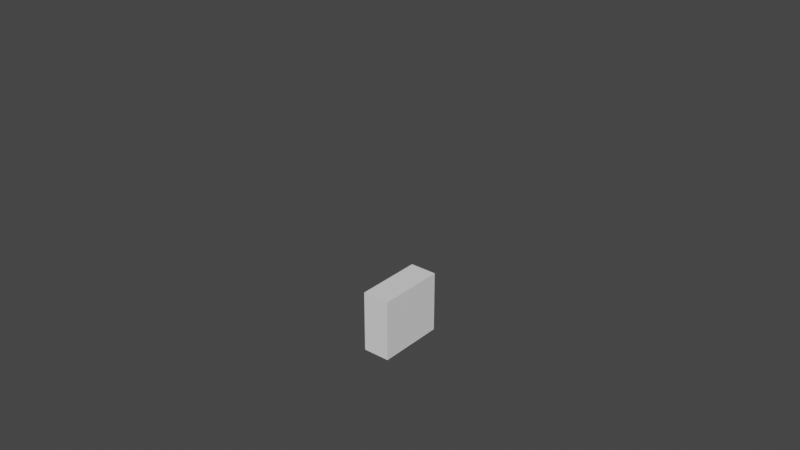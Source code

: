 # Source: Resources.blend  (saved by Blender 3.0.42; exported with 4.5.12 LTS)
import bpy
from mathutils import Matrix  # noqa: F401  (used for matrix-valued properties, if any)

bpy.ops.wm.read_factory_settings(use_empty=True)
scene = bpy.context.scene
scene.name = 'Scene'

# ---- collections
col_tablesaw_blade = bpy.data.collections.new('TableSaw.Blade'); scene.collection.children.link(col_tablesaw_blade)
col_socket = bpy.data.collections.new('Socket'); scene.collection.children.link(col_socket)
col_wall_top_left = bpy.data.collections.new('Wall.Top.Left'); scene.collection.children.link(col_wall_top_left)
col_storageroom = bpy.data.collections.new('StorageRoom'); scene.collection.children.link(col_storageroom)
col_me = bpy.data.collections.new('Me'); scene.collection.children.link(col_me)
col_pccase_big = bpy.data.collections.new('PCCase.Big'); scene.collection.children.link(col_pccase_big)
col_phonep30 = bpy.data.collections.new('PhoneP30'); scene.collection.children.link(col_phonep30)
col_pccase_medium = bpy.data.collections.new('PCCase.Medium'); scene.collection.children.link(col_pccase_medium)

# ---- world
world_world = bpy.data.worlds.new('World'); scene.world = world_world
world_world.use_nodes = True; world_world.node_tree.nodes.clear()
_N = world_world.node_tree.nodes; _L = world_world.node_tree.links
n0 = _N.new('ShaderNodeOutputWorld'); n0.name = 'World Output'; n0.location = (300, 300)
n1 = _N.new('ShaderNodeBackground'); n1.name = 'Background'; n1.location = (10, 300)
n1.inputs[0].default_value = (0.05088, 0.05088, 0.05088, 1.0)
_L.new(n1.outputs[0], n0.inputs[0])
n0.is_active_output = True
world_world.color = (0.05088, 0.05088, 0.05088)
world_world.use_sun_shadow = False
world_world.sun_shadow_jitter_overblur = 0.0

# ---- meshes
me_cylinder = bpy.data.meshes.new('Cylinder')
me_cylinder.from_pydata([(0.0, 0.101, -0.00175), (0.0, 0.101, 0.00175), (0.0158, 0.09976, -0.00175), (0.0158, 0.09976, 0.00175), (0.03121, 0.09606, -0.00175), (0.03121, 0.09606, 0.00175), (0.04585, 0.08999, -0.00175), (0.04585, 0.08999, 0.00175), (0.05937, 0.08171, -0.00175), (0.05937, 0.08171, 0.00175), (0.07142, 0.07142, -0.00175), (0.07142, 0.07142, 0.00175), (0.08171, 0.05937, -0.00175), (0.08171, 0.05937, 0.00175), (0.08999, 0.04585, -0.00175), (0.08999, 0.04585, 0.00175), (0.09606, 0.03121, -0.00175), (0.09606, 0.03121, 0.00175), (0.09976, 0.0158, -0.00175), (0.09976, 0.0158, 0.00175), (0.101, -1.645e-08, -0.00175), (0.101, -1.645e-08, 0.00175), (0.09976, -0.0158, -0.00175), (0.09976, -0.0158, 0.00175), (0.09606, -0.03121, -0.00175), (0.09606, -0.03121, 0.00175), (0.08999, -0.04585, -0.00175), (0.08999, -0.04585, 0.00175), (0.08171, -0.05937, -0.00175), (0.08171, -0.05937, 0.00175), (0.07142, -0.07142, -0.00175), (0.07142, -0.07142, 0.00175), (0.05937, -0.08171, -0.00175), (0.05937, -0.08171, 0.00175), (0.04585, -0.08999, -0.00175), (0.04585, -0.08999, 0.00175), (0.03121, -0.09606, -0.00175), (0.03121, -0.09606, 0.00175), (0.0158, -0.09976, -0.00175), (0.0158, -0.09976, 0.00175), (-8.107e-08, -0.101, -0.00175), (-8.107e-08, -0.101, 0.00175), (-0.0158, -0.09976, -0.00175), (-0.0158, -0.09976, 0.00175), (-0.03121, -0.09606, -0.00175), (-0.03121, -0.09606, 0.00175), (-0.04585, -0.08999, -0.00175), (-0.04585, -0.08999, 0.00175), (-0.05937, -0.08171, -0.00175), (-0.05937, -0.08171, 0.00175), (-0.07142, -0.07142, -0.00175), (-0.07142, -0.07142, 0.00175), (-0.08171, -0.05937, -0.00175), (-0.08171, -0.05937, 0.00175), (-0.08999, -0.04585, -0.00175), (-0.08999, -0.04585, 0.00175), (-0.09606, -0.03121, -0.00175), (-0.09606, -0.03121, 0.00175), (-0.09976, -0.0158, -0.00175), (-0.09976, -0.0158, 0.00175), (-0.101, 1.457e-07, -0.00175), (-0.101, 1.457e-07, 0.00175), (-0.09976, 0.0158, -0.00175), (-0.09976, 0.0158, 0.00175), (-0.09606, 0.03121, -0.00175), (-0.09606, 0.03121, 0.00175), (-0.08999, 0.04585, -0.00175), (-0.08999, 0.04585, 0.00175), (-0.08171, 0.05937, -0.00175), (-0.08171, 0.05937, 0.00175), (-0.07142, 0.07142, -0.00175), (-0.07142, 0.07142, 0.00175), (-0.05937, 0.08171, -0.00175), (-0.05937, 0.08171, 0.00175), (-0.04585, 0.08999, -0.00175), (-0.04585, 0.08999, 0.00175), (-0.03121, 0.09606, -0.00175), (-0.03121, 0.09606, 0.00175), (-0.0158, 0.09976, -0.00175), (-0.0158, 0.09976, 0.00175)], [], [(0, 1, 3, 2), (2, 3, 5, 4), (4, 5, 7, 6), (6, 7, 9, 8), (8, 9, 11, 10), (10, 11, 13, 12), (12, 13, 15, 14), (14, 15, 17, 16), (16, 17, 19, 18), (18, 19, 21, 20), (20, 21, 23, 22), (22, 23, 25, 24), (24, 25, 27, 26), (26, 27, 29, 28), (28, 29, 31, 30), (30, 31, 33, 32), (32, 33, 35, 34), (34, 35, 37, 36), (36, 37, 39, 38), (38, 39, 41, 40), (40, 41, 43, 42), (42, 43, 45, 44), (44, 45, 47, 46), (46, 47, 49, 48), (48, 49, 51, 50), (50, 51, 53, 52), (52, 53, 55, 54), (54, 55, 57, 56), (56, 57, 59, 58), (58, 59, 61, 60), (60, 61, 63, 62), (62, 63, 65, 64), (64, 65, 67, 66), (66, 67, 69, 68), (68, 69, 71, 70), (70, 71, 73, 72), (72, 73, 75, 74), (74, 75, 77, 76), (3, 1, 79, 77, 75, 73, 71, 69, 67, 65, 63, 61, 59, 57, 55, 53, 51, 49, 47, 45, 43, 41, 39, 37, 35, 33, 31, 29, 27, 25, 23, 21, 19, 17, 15, 13, 11, 9, 7, 5), (76, 77, 79, 78), (78, 79, 1, 0), (0, 2, 4, 6, 8, 10, 12, 14, 16, 18, 20, 22, 24, 26, 28, 30, 32, 34, 36, 38, 40, 42, 44, 46, 48, 50, 52, 54, 56, 58, 60, 62, 64, 66, 68, 70, 72, 74, 76, 78)])
_uv = me_cylinder.uv_layers.new(name='UVMap')
_uv.uv.foreach_set('vector', [1.0, 0.5, 1.0, 1.0, 0.975, 1.0, 0.975, 0.5, 0.975, 0.5, 0.975, 1.0, 0.95, 1.0, 0.95, 0.5, 0.95, 0.5, 0.95, 1.0, 0.925, 1.0, 0.925, 0.5, 0.925, 0.5, 0.925, 1.0, 0.9, 1.0, 0.9, 0.5, 0.9, 0.5, 0.9, 1.0, 0.875, 1.0, 0.875, 0.5, 0.875, 0.5, 0.875, 1.0, 0.85, 1.0, 0.85, 0.5, 0.85, 0.5, 0.85, 1.0, 0.825, 1.0, 0.825, 0.5, 0.825, 0.5, 0.825, 1.0, 0.8, 1.0, 0.8, 0.5, 0.8, 0.5, 0.8, 1.0, 0.775, 1.0, 0.775, 0.5, 0.775, 0.5, 0.775, 1.0, 0.75, 1.0, 0.75, 0.5, 0.75, 0.5, 0.75, 1.0, 0.725, 1.0, 0.725, 0.5, 0.725, 0.5, 0.725, 1.0, 0.7, 1.0, 0.7, 0.5, 0.7, 0.5, 0.7, 1.0, 0.675, 1.0, 0.675, 0.5, 0.675, 0.5, 0.675, 1.0, 0.65, 1.0, 0.65, 0.5, 0.65, 0.5, 0.65, 1.0, 0.625, 1.0, 0.625, 0.5, 0.625, 0.5, 0.625, 1.0, 0.6, 1.0, 0.6, 0.5, 0.6, 0.5, 0.6, 1.0, 0.575, 1.0, 0.575, 0.5, 0.575, 0.5, 0.575, 1.0, 0.55, 1.0, 0.55, 0.5, 0.55, 0.5, 0.55, 1.0, 0.525, 1.0, 0.525, 0.5, 0.525, 0.5, 0.525, 1.0, 0.5, 1.0, 0.5, 0.5, 0.5, 0.5, 0.5, 1.0, 0.475, 1.0, 0.475, 0.5, 0.475, 0.5, 0.475, 1.0, 0.45, 1.0, 0.45, 0.5, 0.45, 0.5, 0.45, 1.0, 0.425, 1.0, 0.425, 0.5, 0.425, 0.5, 0.425, 1.0, 0.4, 1.0, 0.4, 0.5, 0.4, 0.5, 0.4, 1.0, 0.375, 1.0, 0.375, 0.5, 0.375, 0.5, 0.375, 1.0, 0.35, 1.0, 0.35, 0.5, 0.35, 0.5, 0.35, 1.0, 0.325, 1.0, 0.325, 0.5, 0.325, 0.5, 0.325, 1.0, 0.3, 1.0, 0.3, 0.5, 0.3, 0.5, 0.3, 1.0, 0.275, 1.0, 0.275, 0.5, 0.275, 0.5, 0.275, 1.0, 0.25, 1.0, 0.25, 0.5, 0.25, 0.5, 0.25, 1.0, 0.225, 1.0, 0.225, 0.5, 0.225, 0.5, 0.225, 1.0, 0.2, 1.0, 0.2, 0.5, 0.2, 0.5, 0.2, 1.0, 0.175, 1.0, 0.175, 0.5, 0.175, 0.5, 0.175, 1.0, 0.15, 1.0, 0.15, 0.5, 0.15, 0.5, 0.15, 1.0, 0.125, 1.0, 0.125, 0.5, 0.125, 0.5, 0.125, 1.0, 0.1, 1.0, 0.1, 0.5, 0.1, 0.5, 0.1, 1.0, 0.075, 1.0, 0.075, 0.5, 0.075, 0.5, 0.075, 1.0, 0.05, 1.0, 0.05, 0.5, 0.2875, 0.487, 0.25, 0.49, 0.2125, 0.487, 0.1758, 0.4783, 0.141, 0.4638, 0.1089, 0.4442, 0.08029, 0.4197, 0.05584, 0.3911, 0.03616, 0.359, 0.02175, 0.3242, 0.01295, 0.2875, 0.01, 0.25, 0.01295, 0.2125, 0.02175, 0.1758, 0.03616, 0.141, 0.05584, 0.1089, 0.08029, 0.08029, 0.1089, 0.05584, 0.141, 0.03616, 0.1758, 0.02175, 0.2125, 0.01295, 0.25, 0.01, 0.2875, 0.01295, 0.3242, 0.02175, 0.359, 0.03616, 0.3911, 0.05584, 0.4197, 0.08029, 0.4442, 0.1089, 0.4638, 0.141, 0.4783, 0.1758, 0.487, 0.2125, 0.49, 0.25, 0.487, 0.2875, 0.4783, 0.3242, 0.4638, 0.359, 0.4442, 0.3911, 0.4197, 0.4197, 0.3911, 0.4442, 0.359, 0.4638, 0.3242, 0.4783, 0.05, 0.5, 0.05, 1.0, 0.025, 1.0, 0.025, 0.5, 0.025, 0.5, 0.025, 1.0, 3.912e-07, 1.0, 3.912e-07, 0.5, 0.75, 0.49, 0.7875, 0.487, 0.8242, 0.4783, 0.859, 0.4638, 0.8911, 0.4442, 0.9197, 0.4197, 0.9442, 0.3911, 0.9638, 0.359, 0.9783, 0.3242, 0.987, 0.2875, 0.99, 0.25, 0.987, 0.2125, 0.9783, 0.1758, 0.9638, 0.141, 0.9442, 0.1089, 0.9197, 0.08029, 0.8911, 0.05584, 0.859, 0.03616, 0.8242, 0.02175, 0.7875, 0.01295, 0.75, 0.01, 0.7125, 0.01295, 0.6758, 0.02175, 0.641, 0.03616, 0.6089, 0.05584, 0.5803, 0.08029, 0.5558, 0.1089, 0.5362, 0.141, 0.5217, 0.1758, 0.513, 0.2125, 0.51, 0.25, 0.513, 0.2875, 0.5217, 0.3242, 0.5362, 0.359, 0.5558, 0.3911, 0.5803, 0.4197, 0.6089, 0.4442, 0.641, 0.4638, 0.6758, 0.4783, 0.7125, 0.487])
me_cylinder.use_remesh_fix_poles = True
me_cylinder.use_remesh_preserve_attributes = False
me_cylinder.use_mirror_vertex_groups = False
me_cylinder.update()
me_cube_004 = bpy.data.meshes.new('Cube.004')
me_cube_004.from_pydata([(-0.0425, -0.007, -0.0425), (-0.0425, -0.007, 0.0425), (-0.0425, 0.0, -0.0425), (-0.0425, 0.0, 0.0425), (0.0425, -0.007, -0.0425), (0.0425, -0.007, 0.0425), (0.0425, 0.0, -0.0425), (0.0425, 0.0, 0.0425)], [], [(0, 1, 3, 2), (2, 3, 7, 6), (6, 7, 5, 4), (4, 5, 1, 0), (2, 6, 4, 0), (7, 3, 1, 5)])
_uv = me_cube_004.uv_layers.new(name='UVMap')
_uv.uv.foreach_set('vector', [0.375, 0.0, 0.625, 0.0, 0.625, 0.25, 0.375, 0.25, 0.375, 0.25, 0.625, 0.25, 0.625, 0.5, 0.375, 0.5, 0.375, 0.5, 0.625, 0.5, 0.625, 0.75, 0.375, 0.75, 0.375, 0.75, 0.625, 0.75, 0.625, 1.0, 0.375, 1.0, 0.125, 0.5, 0.375, 0.5, 0.375, 0.75, 0.125, 0.75, 0.625, 0.5, 0.875, 0.5, 0.875, 0.75, 0.625, 0.75])
me_cube_004.use_remesh_fix_poles = True
me_cube_004.use_remesh_preserve_attributes = False
me_cube_004.use_mirror_vertex_groups = False
me_cube_004.update()
me_cube_003 = bpy.data.meshes.new('Cube.003')
me_cube_003.from_pydata([(0.642, 2.98e-08, 0.0), (0.642, 2.98e-08, 2.56), (0.0, 0.0, 0.0), (0.0, 0.0, 2.56), (0.642, 0.43, 0.0), (0.642, 0.43, 2.56), (0.0, 0.43, 0.0), (0.0, 0.43, 2.56)], [], [(0, 1, 3, 2), (2, 3, 7, 6), (6, 7, 5, 4), (4, 5, 1, 0), (2, 6, 4, 0), (7, 3, 1, 5)])
_uv = me_cube_003.uv_layers.new(name='UVMap')
_uv.uv.foreach_set('vector', [0.375, 0.0, 0.625, 0.0, 0.625, 0.25, 0.375, 0.25, 0.375, 0.25, 0.625, 0.25, 0.625, 0.5, 0.375, 0.5, 0.375, 0.5, 0.625, 0.5, 0.625, 0.75, 0.375, 0.75, 0.375, 0.75, 0.625, 0.75, 0.625, 1.0, 0.375, 1.0, 0.125, 0.5, 0.375, 0.5, 0.375, 0.75, 0.125, 0.75, 0.625, 0.5, 0.875, 0.5, 0.875, 0.75, 0.625, 0.75])
me_cube_003.use_remesh_fix_poles = True
me_cube_003.use_remesh_preserve_attributes = False
me_cube_003.use_mirror_vertex_groups = False
me_cube_003.update()
me_cube_001 = bpy.data.meshes.new('Cube.001')
me_cube_001.from_pydata([(-0.765, -0.75, -1.265), (-0.765, -0.75, 1.265), (-0.765, 0.75, -1.265), (-0.765, 0.75, 1.265), (0.765, -0.75, -1.265), (0.765, -0.75, 1.265), (0.765, 0.75, -1.265), (0.765, 0.75, 1.265), (-0.765, 0.51, -1.265), (-0.765, 0.51, 1.265), (0.765, 0.51, -1.265), (0.765, 0.51, 1.265), (-0.765, -0.19, -1.265), (0.765, -0.19, 1.265), (-0.765, -0.19, 1.265), (0.765, -0.19, -1.265), (-0.765, -0.75, 0.8289), (-0.765, 0.75, 0.8289), (0.765, 0.75, 0.8289), (0.765, -0.75, 0.8289), (0.765, 0.51, 0.8289), (-0.765, 0.51, 0.8289), (-0.765, -0.19, 0.8289), (0.765, -0.19, 0.8289)], [], [(21, 9, 3, 17), (17, 3, 7, 18), (23, 13, 5, 19), (19, 5, 1, 16), (12, 15, 4, 0), (13, 14, 1, 5), (7, 3, 9, 11), (2, 6, 10, 8), (18, 7, 11, 20), (22, 14, 9, 21), (16, 1, 14, 22), (11, 9, 14, 13), (8, 10, 15, 12), (20, 11, 13, 23), (0, 16, 22, 12), (12, 22, 21, 8), (6, 18, 20, 10), (4, 19, 16, 0), (15, 23, 19, 4), (2, 17, 18, 6), (8, 21, 17, 2)])
_uv = me_cube_001.uv_layers.new(name='UVMap')
_uv.uv.foreach_set('vector', [0.5819, 0.25, 0.625, 0.25, 0.625, 0.25, 0.5819, 0.25, 0.5819, 0.25, 0.625, 0.25, 0.625, 0.5, 0.5819, 0.5, 0.5819, 0.75, 0.625, 0.75, 0.625, 0.75, 0.5819, 0.75, 0.5819, 0.75, 0.625, 0.75, 0.625, 1.0, 0.5819, 1.0, 0.125, 0.75, 0.375, 0.75, 0.375, 0.75, 0.125, 0.75, 0.625, 0.75, 0.875, 0.75, 0.875, 0.75, 0.625, 0.75, 0.625, 0.5, 0.875, 0.5, 0.875, 0.5, 0.625, 0.5, 0.125, 0.5, 0.375, 0.5, 0.375, 0.5, 0.125, 0.5, 0.5819, 0.5, 0.625, 0.5, 0.625, 0.5, 0.5819, 0.5, 0.5819, 0.0, 0.625, 0.0, 0.625, 0.25, 0.5819, 0.25, 0.5819, 0.0, 0.625, 0.0, 0.625, 0.0, 0.5819, 0.0, 0.625, 0.5, 0.875, 0.5, 0.875, 0.75, 0.625, 0.75, 0.125, 0.5, 0.375, 0.5, 0.375, 0.75, 0.125, 0.75, 0.5819, 0.5, 0.625, 0.5, 0.625, 0.75, 0.5819, 0.75, 0.375, 0.0, 0.5819, 0.0, 0.5819, 0.0, 0.375, 0.0, 0.375, 0.0, 0.5819, 0.0, 0.5819, 0.25, 0.375, 0.25, 0.375, 0.5, 0.5819, 0.5, 0.5819, 0.5, 0.375, 0.5, 0.375, 0.75, 0.5819, 0.75, 0.5819, 1.0, 0.375, 1.0, 0.375, 0.75, 0.5819, 0.75, 0.5819, 0.75, 0.375, 0.75, 0.375, 0.25, 0.5819, 0.25, 0.5819, 0.5, 0.375, 0.5, 0.375, 0.25, 0.5819, 0.25, 0.5819, 0.25, 0.375, 0.25])
me_cube_001.use_remesh_fix_poles = True
me_cube_001.use_remesh_preserve_attributes = False
me_cube_001.use_mirror_vertex_groups = False
me_cube_001.update()
me_cube = bpy.data.meshes.new('Cube')
me_cube.from_pydata([(-0.23, -0.1, 0.0), (-0.23, -0.1, 1.72), (-0.23, 0.1, 0.0), (-0.23, 0.1, 1.72), (0.23, -0.1, 0.0), (0.23, -0.1, 1.72), (0.23, 0.1, 0.0), (0.23, 0.1, 1.72)], [], [(0, 1, 3, 2), (2, 3, 7, 6), (6, 7, 5, 4), (4, 5, 1, 0), (2, 6, 4, 0), (7, 3, 1, 5)])
_uv = me_cube.uv_layers.new(name='UVMap')
_uv.uv.foreach_set('vector', [0.375, 0.0, 0.625, 0.0, 0.625, 0.25, 0.375, 0.25, 0.375, 0.25, 0.625, 0.25, 0.625, 0.5, 0.375, 0.5, 0.375, 0.5, 0.625, 0.5, 0.625, 0.75, 0.375, 0.75, 0.375, 0.75, 0.625, 0.75, 0.625, 1.0, 0.375, 1.0, 0.125, 0.5, 0.375, 0.5, 0.375, 0.75, 0.125, 0.75, 0.625, 0.5, 0.875, 0.5, 0.875, 0.75, 0.625, 0.75])
me_cube.use_remesh_fix_poles = True
me_cube.use_remesh_preserve_attributes = False
me_cube.use_mirror_vertex_groups = False
me_cube.update()
me_cube_005 = bpy.data.meshes.new('Cube.005')
me_cube_005.from_pydata([(-0.1, -0.2375, -0.2525), (-0.1, -0.2375, 0.2525), (-0.1, 0.2375, -0.2525), (-0.1, 0.2375, 0.2525), (0.1, -0.2375, -0.2525), (0.1, -0.2375, 0.2525), (0.1, 0.2375, -0.2525), (0.1, 0.2375, 0.2525)], [], [(0, 1, 3, 2), (2, 3, 7, 6), (6, 7, 5, 4), (4, 5, 1, 0), (2, 6, 4, 0), (7, 3, 1, 5)])
_uv = me_cube_005.uv_layers.new(name='UVMap')
_uv.uv.foreach_set('vector', [0.375, 0.0, 0.625, 0.0, 0.625, 0.25, 0.375, 0.25, 0.375, 0.25, 0.625, 0.25, 0.625, 0.5, 0.375, 0.5, 0.375, 0.5, 0.625, 0.5, 0.625, 0.75, 0.375, 0.75, 0.375, 0.75, 0.625, 0.75, 0.625, 1.0, 0.375, 1.0, 0.125, 0.5, 0.375, 0.5, 0.375, 0.75, 0.125, 0.75, 0.625, 0.5, 0.875, 0.5, 0.875, 0.75, 0.625, 0.75])
me_cube_005.use_remesh_fix_poles = True
me_cube_005.use_remesh_preserve_attributes = False
me_cube_005.update()
me_cube_002 = bpy.data.meshes.new('Cube.002')
me_cube_002.from_pydata([(-0.0795, -0.005, -0.0395), (-0.0795, -0.005, 0.0395), (-0.0795, 0.005, -0.0395), (-0.0795, 0.005, 0.0395), (0.0795, -0.005, -0.0395), (0.0795, -0.005, 0.0395), (0.0795, 0.005, -0.0395), (0.0795, 0.005, 0.0395)], [], [(0, 1, 3, 2), (2, 3, 7, 6), (6, 7, 5, 4), (4, 5, 1, 0), (2, 6, 4, 0), (7, 3, 1, 5)])
_uv = me_cube_002.uv_layers.new(name='UVMap')
_uv.uv.foreach_set('vector', [0.375, 0.0, 0.625, 0.0, 0.625, 0.25, 0.375, 0.25, 0.375, 0.25, 0.625, 0.25, 0.625, 0.5, 0.375, 0.5, 0.375, 0.5, 0.625, 0.5, 0.625, 0.75, 0.375, 0.75, 0.375, 0.75, 0.625, 0.75, 0.625, 1.0, 0.375, 1.0, 0.125, 0.5, 0.375, 0.5, 0.375, 0.75, 0.125, 0.75, 0.625, 0.5, 0.875, 0.5, 0.875, 0.75, 0.625, 0.75])
me_cube_002.use_remesh_fix_poles = True
me_cube_002.use_remesh_preserve_attributes = False
me_cube_002.use_mirror_vertex_groups = False
me_cube_002.update()
me_cube_006 = bpy.data.meshes.new('Cube.006')
me_cube_006.from_pydata([(-0.0975, -0.24, -0.22), (-0.0975, -0.24, 0.22), (-0.0975, 0.24, -0.22), (-0.0975, 0.24, 0.22), (0.0975, -0.24, -0.22), (0.0975, -0.24, 0.22), (0.0975, 0.24, -0.22), (0.0975, 0.24, 0.22)], [], [(0, 1, 3, 2), (2, 3, 7, 6), (6, 7, 5, 4), (4, 5, 1, 0), (2, 6, 4, 0), (7, 3, 1, 5)])
_uv = me_cube_006.uv_layers.new(name='UVMap')
_uv.uv.foreach_set('vector', [0.375, 0.0, 0.625, 0.0, 0.625, 0.25, 0.375, 0.25, 0.375, 0.25, 0.625, 0.25, 0.625, 0.5, 0.375, 0.5, 0.375, 0.5, 0.625, 0.5, 0.625, 0.75, 0.375, 0.75, 0.375, 0.75, 0.625, 0.75, 0.625, 1.0, 0.375, 1.0, 0.125, 0.5, 0.375, 0.5, 0.375, 0.75, 0.125, 0.75, 0.625, 0.5, 0.875, 0.5, 0.875, 0.75, 0.625, 0.75])
me_cube_006.use_remesh_fix_poles = True
me_cube_006.use_remesh_preserve_attributes = False
me_cube_006.update()

# ---- objects
ob_tablesaw_blade_cylinder = bpy.data.objects.new('TableSaw.Blade.Cylinder', me_cylinder)
ob_resources_socket_cube = bpy.data.objects.new('Resources.Socket.Cube', me_cube_004)
ob_resources_socket = bpy.data.objects.new('Resources.Socket', None)
ob_resources_wall_top_left_cube = bpy.data.objects.new('Resources.Wall.Top.Left.Cube', me_cube_003)
ob_resources_wall_top_left = bpy.data.objects.new('Resources.Wall.Top.Left', None)
ob_resources_storageroom = bpy.data.objects.new('Resources.StorageRoom', None)
ob_resources_storageroom_cube = bpy.data.objects.new('Resources.StorageRoom.Cube', me_cube_001)
ob_resources_me_blockingout = bpy.data.objects.new('Resources.Me.BlockingOut', None)
ob_resources_me_blockingout_cube = bpy.data.objects.new('Resources.Me.BlockingOut.Cube', me_cube)
ob_pccase_big_cube = bpy.data.objects.new('PCCase.Big.Cube', me_cube_005)
ob_pccase_big = bpy.data.objects.new('PCCase.Big', None)
ob_phonep30 = bpy.data.objects.new('PhoneP30', None)
ob_phonep30_cube = bpy.data.objects.new('PhoneP30.Cube', me_cube_002)
ob_pccase_medium = bpy.data.objects.new('PCCase.Medium', None)
ob_pccase_medium_cube = bpy.data.objects.new('PCCase.Medium.Cube', me_cube_006)

# ---- transforms, parenting, visibility, modifiers, constraints
ob_tablesaw_blade_cylinder.location = (0.0, 0.0, 0.0)
ob_tablesaw_blade_cylinder.rotation_euler = (0.0, 1.571, 0.0)
ob_tablesaw_blade_cylinder.lineart.crease_threshold = 0.0
ob_resources_socket_cube.parent = ob_resources_socket
ob_resources_socket_cube.location = (0.0, 0.0, 0.0)
ob_resources_socket_cube.lineart.crease_threshold = 0.0
ob_resources_socket.location = (0.0, 0.0, 0.0)
ob_resources_socket.empty_display_type = 'SINGLE_ARROW'
ob_resources_socket.lineart.crease_threshold = 0.0
ob_resources_wall_top_left_cube.parent = ob_resources_wall_top_left
ob_resources_wall_top_left_cube.matrix_parent_inverse = Matrix(((1.0, -0.0, 0.0, -0.321), (-0.0, 1.0, -0.0, -0.215), (0.0, -0.0, 1.0, -2.56), (-0.0, 0.0, -0.0, 1.0)))
ob_resources_wall_top_left_cube.location = (0.0, 0.0, 0.0)
ob_resources_wall_top_left_cube.lineart.crease_threshold = 0.0
ob_resources_wall_top_left.location = (0.321, 0.215, 2.56)
ob_resources_wall_top_left.empty_display_type = 'SINGLE_ARROW'
ob_resources_wall_top_left.lineart.crease_threshold = 0.0
ob_resources_storageroom.location = (0.0, 0.0, 2.6)
ob_resources_storageroom.rotation_euler = (0.0, 0.0, 4.712)
ob_resources_storageroom.empty_display_type = 'SINGLE_ARROW'
ob_resources_storageroom.lineart.crease_threshold = 0.0
ob_resources_storageroom_cube.parent = ob_resources_storageroom
ob_resources_storageroom_cube.matrix_parent_inverse = Matrix(((1.0, -0.0, 0.0, -0.0), (-0.0, 1.0, -0.0, 0.0), (0.0, -0.0, 1.0, -2.6), (-0.0, 0.0, -0.0, 1.0)))
ob_resources_storageroom_cube.location = (0.0, 0.0, 1.265)
ob_resources_storageroom_cube.lineart.crease_threshold = 0.0
ob_resources_me_blockingout.location = (0.0, 0.0, 2.6)
ob_resources_me_blockingout.empty_display_type = 'SINGLE_ARROW'
ob_resources_me_blockingout.lineart.crease_threshold = 0.0
ob_resources_me_blockingout_cube.parent = ob_resources_me_blockingout
ob_resources_me_blockingout_cube.matrix_parent_inverse = Matrix(((1.0, -0.0, 0.0, -0.0), (-0.0, 1.0, -0.0, 0.0), (0.0, -0.0, 1.0, -2.6), (-0.0, 0.0, -0.0, 1.0)))
ob_resources_me_blockingout_cube.location = (0.0, 0.0, 0.0)
ob_resources_me_blockingout_cube.lineart.crease_threshold = 0.0
ob_pccase_big_cube.parent = ob_pccase_big
ob_pccase_big_cube.location = (0.0, 0.0, 0.0)
ob_pccase_big_cube.scale = (1.0, 1.011, 1.03)
ob_pccase_big.location = (0.0, 0.0, 0.0)
ob_pccase_big.empty_display_type = 'SINGLE_ARROW'
ob_pccase_big.empty_display_size = 0.5
ob_phonep30.location = (0.0, 0.0, 0.09684)
ob_phonep30.empty_display_type = 'SINGLE_ARROW'
ob_phonep30.lineart.crease_threshold = 0.0
ob_phonep30_cube.parent = ob_phonep30
ob_phonep30_cube.matrix_parent_inverse = Matrix(((1.0, -0.0, 0.0, -0.0), (-0.0, 1.0, -0.0, 0.0), (0.0, -0.0, 1.0, -0.09684), (-0.0, 0.0, -0.0, 1.0)))
ob_phonep30_cube.location = (0.0, 0.0, 0.0)
ob_phonep30_cube.lineart.crease_threshold = 0.0
_m = ob_phonep30_cube.modifiers.new('Bevel', 'BEVEL')
_m.segments = 5
ob_pccase_medium.location = (0.0, 0.0, 0.0)
ob_pccase_medium.empty_display_type = 'SINGLE_ARROW'
ob_pccase_medium.empty_display_size = 0.5
ob_pccase_medium_cube.parent = ob_pccase_medium
ob_pccase_medium_cube.location = (0.0, 0.0, 0.0)
ob_pccase_medium_cube.scale = (1.0, 1.021, 1.0)

# ---- collection membership
col_tablesaw_blade.objects.link(ob_tablesaw_blade_cylinder)
col_socket.objects.link(ob_resources_socket_cube)
col_socket.objects.link(ob_resources_socket)
col_wall_top_left.objects.link(ob_resources_wall_top_left_cube)
col_wall_top_left.objects.link(ob_resources_wall_top_left)
col_storageroom.objects.link(ob_resources_storageroom)
col_storageroom.objects.link(ob_resources_storageroom_cube)
col_me.objects.link(ob_resources_me_blockingout)
col_me.objects.link(ob_resources_me_blockingout_cube)
col_pccase_big.objects.link(ob_pccase_big_cube)
col_pccase_big.objects.link(ob_pccase_big)
col_phonep30.objects.link(ob_phonep30)
col_phonep30.objects.link(ob_phonep30_cube)
col_pccase_medium.objects.link(ob_pccase_medium)
col_pccase_medium.objects.link(ob_pccase_medium_cube)
def _layer_coll(name, lc=None):
    lc = lc or bpy.context.view_layer.layer_collection
    for c in lc.children:
        if c.name == name: return c
        r = _layer_coll(name, c)
        if r: return r
_layer_coll('TableSaw.Blade').exclude = True
_layer_coll('Socket').exclude = True
_layer_coll('Wall.Top.Left').exclude = True
_layer_coll('StorageRoom').exclude = True
_layer_coll('Me').exclude = True
_layer_coll('PCCase.Big').exclude = True
_layer_coll('PhoneP30').exclude = True

# ---- scene / render settings (as saved in the file)
scene.frame_start = 1; scene.frame_end = 250; scene.frame_set(1)
scene.render.engine = 'BLENDER_EEVEE_NEXT'
scene.cycles.use_denoising = False
scene.cycles.samples = 128
scene.cycles.sampling_pattern = 'TABULATED_SOBOL'
scene.cycles.use_adaptive_sampling = False
scene.cycles.use_light_tree = False
scene.view_settings.view_transform = 'Filmic'
bpy.context.view_layer.update()

# ---- added for rendering (the .blend has no active camera and no usable light): camera, sun
cam_auto = bpy.data.cameras.new('AutoCamera')
cam_auto.lens = 50.0
cam_auto.sensor_width = 36.0
cam_auto.clip_end = 1000.0
ob_auto_camera = bpy.data.objects.new('AutoCamera', cam_auto)
scene.collection.objects.link(ob_auto_camera)
ob_auto_camera.location = (4.0564, -4.86768, 3.89262)
ob_auto_camera.rotation_euler = (1.09748, -7.21219e-08, 0.694738)
scene.camera = ob_auto_camera
light_auto_sun = bpy.data.lights.new('AutoSun', 'SUN')
light_auto_sun.energy = 3.0
light_auto_sun.angle = 0.0523599
ob_auto_sun = bpy.data.objects.new('AutoSun', light_auto_sun)
scene.collection.objects.link(ob_auto_sun)
ob_auto_sun.rotation_euler = (0.872665, 0.174533, 0.523599)
bpy.context.view_layer.update()
